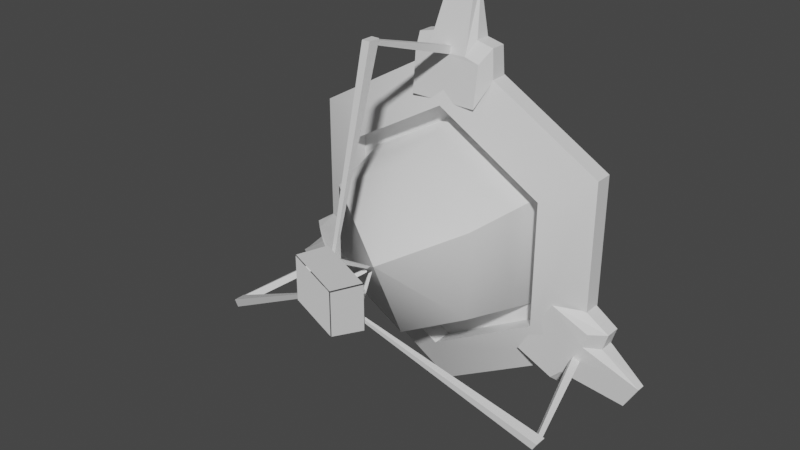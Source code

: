 # Source: combine_ball_launcher.blend  (saved by Blender 3.0.42; exported with 4.5.12 LTS)
import bpy
from mathutils import Matrix  # noqa: F401  (used for matrix-valued properties, if any)

bpy.ops.wm.read_factory_settings(use_empty=True)
scene = bpy.context.scene
scene.name = 'Scene'

# ---- collections
col_collection = bpy.data.collections.new('Collection'); scene.collection.children.link(col_collection)

# ---- materials (node trees are filled in below, after node groups)
mat_solid_white = bpy.data.materials.new('solid_white')
mat_solid_white.use_transparent_shadow = False

# ---- material node trees
mat_solid_white.use_nodes = True; mat_solid_white.node_tree.nodes.clear()
_N = mat_solid_white.node_tree.nodes; _L = mat_solid_white.node_tree.links
n0 = _N.new('ShaderNodeBsdfPrincipled'); n0.name = 'Principled BSDF'; n0.location = (10, 300)
n0.distribution = 'GGX'
n0.subsurface_method = 'RANDOM_WALK_SKIN'
n0.inputs[3].default_value = 1.45
n0.inputs[27].default_value = (0.0, 0.0, 0.0, 1.0)
n0.inputs[28].default_value = 1.0
n1 = _N.new('ShaderNodeOutputMaterial'); n1.name = 'Material Output'; n1.location = (300, 300)
_L.new(n0.outputs[0], n1.inputs[0])
n1.is_active_output = True

# ---- world
world_world = bpy.data.worlds.new('World'); scene.world = world_world
world_world.use_nodes = True; world_world.node_tree.nodes.clear()
_N = world_world.node_tree.nodes; _L = world_world.node_tree.links
n0 = _N.new('ShaderNodeOutputWorld'); n0.name = 'World Output'; n0.location = (300, 300)
n1 = _N.new('ShaderNodeBackground'); n1.name = 'Background'; n1.location = (10, 300)
n1.inputs[0].default_value = (0.05088, 0.05088, 0.05088, 1.0)
_L.new(n1.outputs[0], n0.inputs[0])
n0.is_active_output = True
world_world.color = (0.05088, 0.05088, 0.05088)
world_world.use_sun_shadow = False
world_world.sun_shadow_jitter_overblur = 0.0

# ---- meshes
me_ball_launcher = bpy.data.meshes.new('ball_launcher')
me_ball_launcher.from_pydata([(8.121e-08, 0.002909, 0.6386), (8.121e-08, -0.06245, 0.6386), (6.056e-08, -0.1361, 0.4501), (6.056e-08, -0.05816, 0.4501), (0.553, 0.002909, 0.3193), (0.553, -0.06245, 0.3193), (0.3898, -0.1361, 0.225), (0.3898, -0.05816, 0.225), (0.553, 0.002909, -0.3193), (0.553, -0.06245, -0.3193), (0.3898, -0.1361, -0.225), (0.3898, -0.05816, -0.225), (-1.273e-07, 0.002909, -0.6386), (-1.273e-07, -0.06245, -0.6386), (-9.991e-08, -0.1361, -0.4501), (-9.991e-08, -0.05816, -0.4501), (-0.553, 0.002909, -0.3193), (-0.553, -0.06245, -0.3193), (-0.3898, -0.1361, -0.225), (-0.3898, -0.05816, -0.225), (-0.553, 0.002909, 0.3193), (-0.553, -0.06245, 0.3193), (-0.3898, -0.1361, 0.225), (-0.3898, -0.05816, 0.225), (2.368e-08, -5.919e-09, 0.4041), (2.368e-08, -0.4661, 0.0), (2.368e-08, -0.3279, 0.312), (0.35, -5.919e-09, 0.2021), (1.184e-08, -0.4661, -2.051e-08), (0.2702, -0.3279, 0.156), (0.35, -5.919e-09, -0.2021), (-1.184e-08, -0.4661, -2.051e-08), (0.2702, -0.3279, -0.156), (-5.901e-08, -5.919e-09, -0.4041), (-2.368e-08, -0.4661, 2.07e-15), (-5.095e-08, -0.3279, -0.312), (-0.35, -5.919e-09, -0.2021), (-1.184e-08, -0.4661, 2.051e-08), (-0.2702, -0.3279, -0.156), (-0.35, -5.919e-09, 0.2021), (1.184e-08, -0.4661, 2.051e-08), (-0.2702, -0.3279, 0.156), (0.2702, -0.3279, 0.156), (1.184e-08, -0.4661, -2.051e-08), (-5.095e-08, -0.3279, -0.312), (-2.368e-08, -0.4661, 2.07e-15), (-0.2702, -0.3279, 0.156), (1.184e-08, -0.4661, 2.051e-08), (0.35, -5.919e-09, 0.2021), (-5.901e-08, -5.919e-09, -0.4041), (-0.35, -5.919e-09, 0.2021), (-0.0136, -0.4602, 0.7339), (-0.0136, -0.456, 0.748), (-0.01189, -0.02057, 0.5879), (-0.01189, -0.01196, 0.6171), (0.0136, -0.4602, 0.7339), (0.0136, -0.456, 0.748), (0.01189, -0.02057, 0.5879), (0.01189, -0.01196, 0.6171), (-0.005784, -0.6528, 0.0793), (-0.005784, -0.6571, 0.09141), (-0.01423, -0.4444, 0.7509), (-0.01423, -0.4866, 0.7507), (0.005784, -0.6528, 0.0793), (0.005784, -0.6571, 0.09141), (0.01423, -0.4444, 0.7509), (0.01423, -0.4866, 0.7507), (-0.005784, -0.4873, 0.01262), (-0.005784, -0.5037, 0.01214), (-0.01189, -0.6595, 0.1204), (-0.01189, -0.6599, 0.1037), (0.005784, -0.4873, 0.01262), (0.005784, -0.5037, 0.01214), (0.01189, -0.6595, 0.1204), (0.01189, -0.6599, 0.1037), (2.805e-08, -0.67, 0.1618), (-0.1377, -0.67, 0.08237), (0.1377, -0.67, 0.08237), (2.98e-08, -0.67, 0.002885), (0.6423, -0.4602, -0.3552), (0.6546, -0.456, -0.3622), (0.5151, -0.02057, -0.2837), (0.5403, -0.01196, -0.2982), (0.6287, -0.4602, -0.3787), (0.641, -0.456, -0.3858), (0.5032, -0.02057, -0.3043), (0.5285, -0.01196, -0.3188), (0.07157, -0.6528, -0.03464), (0.08205, -0.6571, -0.04069), (0.6574, -0.4444, -0.3631), (0.6572, -0.4866, -0.363), (0.06578, -0.6528, -0.04466), (0.07627, -0.6571, -0.05071), (0.6432, -0.4444, -0.3878), (0.643, -0.4866, -0.3877), (0.01382, -0.4873, -0.001299), (0.01341, -0.5037, -0.001063), (0.1102, -0.6595, -0.04988), (0.09575, -0.6599, -0.04155), (0.008034, -0.4873, -0.01132), (0.007625, -0.5037, -0.01108), (0.09829, -0.6595, -0.07048), (0.08386, -0.6599, -0.06215), (0.1402, -0.67, -0.08092), (0.1402, -0.67, 0.07804), (0.002499, -0.67, -0.1604), (0.002499, -0.67, -0.001443), (-0.6287, -0.4602, -0.3787), (-0.641, -0.456, -0.3858), (-0.5032, -0.02057, -0.3043), (-0.5285, -0.01196, -0.3188), (-0.6423, -0.4602, -0.3552), (-0.6546, -0.456, -0.3622), (-0.5151, -0.02057, -0.2837), (-0.5403, -0.01196, -0.2982), (-0.06578, -0.6528, -0.04466), (-0.07627, -0.6571, -0.05071), (-0.6432, -0.4444, -0.3878), (-0.643, -0.4866, -0.3877), (-0.07157, -0.6528, -0.03464), (-0.08205, -0.6571, -0.04069), (-0.6574, -0.4444, -0.3631), (-0.6572, -0.4866, -0.363), (-0.008034, -0.4873, -0.01132), (-0.007625, -0.5037, -0.01108), (-0.09829, -0.6595, -0.07048), (-0.08386, -0.6599, -0.06215), (-0.01382, -0.4873, -0.001299), (-0.01341, -0.5037, -0.001063), (-0.1102, -0.6595, -0.04988), (-0.09575, -0.6599, -0.04155), (-0.1402, -0.67, -0.08092), (-0.002499, -0.67, -0.1604), (-0.1402, -0.67, 0.07804), (-0.002499, -0.67, -0.001443), (-0.1217, -0.1217, 0.46), (-0.1246, -0.1047, 0.6042), (-0.1531, -0.06186, 0.546), (-0.1453, -0.05764, 0.6502), (0.1217, -0.1217, 0.46), (0.1246, -0.1047, 0.6042), (0.1531, -0.06186, 0.546), (0.1453, -0.05764, 0.6502), (-0.0847, -0.05764, 0.6643), (0.0847, -0.05764, 0.6643), (0.07263, -0.1047, 0.6183), (-0.07263, -0.1047, 0.6183), (-0.05053, -0.0003979, 0.8347), (0.05053, -0.0003979, 0.8347), (0.04876, -0.02979, 0.834), (-0.04876, -0.02979, 0.834), (-0.1531, -0.002103, 0.546), (-0.1453, -0.002103, 0.6502), (0.1531, -0.002103, 0.546), (0.1453, -0.002103, 0.6502), (-0.0847, -0.002103, 0.6643), (0.0847, -0.002103, 0.6643), (0.4592, -0.1217, -0.1246), (0.5856, -0.1047, -0.1942), (0.5494, -0.06186, -0.1404), (0.6357, -0.05764, -0.1992), (0.3375, -0.1217, -0.3354), (0.461, -0.1047, -0.41), (0.3963, -0.06186, -0.4055), (0.4904, -0.05764, -0.451), (0.6176, -0.05764, -0.2588), (0.5329, -0.05764, -0.4055), (0.4992, -0.1047, -0.3721), (0.5718, -0.1047, -0.2463), (0.7482, -0.0003977, -0.3736), (0.6976, -0.0003977, -0.4611), (0.6979, -0.02979, -0.4592), (0.7466, -0.02979, -0.3748), (0.5494, -0.002103, -0.1404), (0.6357, -0.002103, -0.1992), (0.3963, -0.002103, -0.4055), (0.4904, -0.002103, -0.451), (0.6176, -0.002103, -0.2588), (0.5329, -0.002103, -0.4055), (-0.3375, -0.1217, -0.3354), (-0.461, -0.1047, -0.41), (-0.3963, -0.06186, -0.4055), (-0.4904, -0.05764, -0.451), (-0.4592, -0.1217, -0.1246), (-0.5856, -0.1047, -0.1942), (-0.5494, -0.06186, -0.1404), (-0.6357, -0.05764, -0.1992), (-0.5329, -0.05764, -0.4055), (-0.6176, -0.05764, -0.2588), (-0.5718, -0.1047, -0.2463), (-0.4992, -0.1047, -0.3721), (-0.6976, -0.0003977, -0.4611), (-0.7482, -0.0003977, -0.3736), (-0.7466, -0.02979, -0.3748), (-0.6979, -0.02979, -0.4592), (-0.3963, -0.002103, -0.4055), (-0.4904, -0.002103, -0.451), (-0.5494, -0.002103, -0.1404), (-0.6357, -0.002103, -0.1992), (-0.5329, -0.002103, -0.4055), (-0.6176, -0.002103, -0.2588), (0.2308, -0.03443, 0.1332), (3.585e-08, -0.03443, 0.2665), (0.2308, -0.03443, -0.1332), (-5.915e-08, -0.03443, -0.2665), (-0.2308, -0.03443, -0.1332), (-0.2308, -0.03443, 0.1332)], [], [(4, 0, 1, 5), (8, 4, 5, 9), (12, 8, 9, 13), (16, 12, 13, 17), (20, 16, 17, 21), (0, 20, 21, 1), (6, 5, 1, 2), (10, 9, 5, 6), (14, 13, 9, 10), (18, 17, 13, 14), (22, 21, 17, 18), (2, 1, 21, 22), (7, 6, 2, 3), (11, 10, 6, 7), (15, 14, 10, 11), (19, 18, 14, 15), (23, 22, 18, 19), (3, 2, 22, 23), (26, 25, 43, 42), (29, 28, 31, 32), (32, 31, 45, 44), (35, 34, 37, 38), (38, 37, 47, 46), (41, 40, 25, 26), (24, 26, 42, 48), (27, 29, 32, 30), (30, 32, 44, 49), (33, 35, 38, 36), (36, 38, 46, 50), (39, 41, 26, 24), (51, 52, 54, 53), (57, 58, 56, 55), (53, 57, 55, 51), (58, 54, 52, 56), (59, 60, 62, 61), (61, 62, 66, 65), (65, 66, 64, 63), (61, 65, 63, 59), (66, 62, 60, 64), (67, 68, 70, 69), (73, 74, 72, 71), (69, 73, 71, 67), (74, 70, 68, 72), (75, 76, 78, 77), (79, 80, 82, 81), (85, 86, 84, 83), (81, 85, 83, 79), (86, 82, 80, 84), (87, 88, 90, 89), (89, 90, 94, 93), (93, 94, 92, 91), (89, 93, 91, 87), (94, 90, 88, 92), (95, 96, 98, 97), (101, 102, 100, 99), (97, 101, 99, 95), (102, 98, 96, 100), (103, 104, 106, 105), (107, 108, 110, 109), (113, 114, 112, 111), (109, 113, 111, 107), (114, 110, 108, 112), (115, 116, 118, 117), (117, 118, 122, 121), (121, 122, 120, 119), (117, 121, 119, 115), (122, 118, 116, 120), (123, 124, 126, 125), (129, 130, 128, 127), (125, 129, 127, 123), (130, 126, 124, 128), (131, 132, 134, 133), (135, 136, 138, 137), (137, 138, 152, 151), (141, 142, 140, 139), (139, 140, 145, 146, 136, 135), (138, 143, 155, 152), (143, 138, 136, 146), (142, 144, 145, 140), (143, 146, 150, 147), (148, 147, 150, 149), (146, 145, 149, 150), (144, 142, 154, 156), (145, 144, 148, 149), (142, 141, 153, 154), (144, 156, 148), (143, 147, 155), (157, 158, 160, 159), (159, 160, 174, 173), (163, 164, 162, 161), (161, 162, 167, 168, 158, 157), (160, 165, 177, 174), (165, 160, 158, 168), (164, 166, 167, 162), (165, 168, 172, 169), (170, 169, 172, 171), (168, 167, 171, 172), (166, 164, 176, 178), (167, 166, 170, 171), (164, 163, 175, 176), (166, 178, 170), (165, 169, 177), (179, 180, 182, 181), (181, 182, 196, 195), (185, 186, 184, 183), (183, 184, 189, 190, 180, 179), (182, 187, 199, 196), (187, 182, 180, 190), (186, 188, 189, 184), (187, 190, 194, 191), (192, 191, 194, 193), (190, 189, 193, 194), (188, 186, 198, 200), (189, 188, 192, 193), (186, 185, 197, 198), (188, 200, 192), (187, 191, 199), (19, 15, 204, 205), (201, 202, 206, 205, 204, 203), (15, 11, 203, 204), (11, 7, 201, 203), (7, 3, 202, 201), (3, 23, 206, 202), (23, 19, 205, 206)])
me_ball_launcher.polygons.foreach_set('use_smooth', [1, 1, 1, 1, 1, 1, 1, 1, 1, 1, 1, 1, 1, 1, 1, 1, 1, 1, 1, 1, 1, 1, 1, 1, 1, 1, 1, 1, 1, 1, 0, 0, 0, 0, 0, 0, 0, 0, 0, 0, 0, 0, 0, 0, 0, 0, 0, 0, 0, 0, 0, 0, 0, 0, 0, 0, 0, 0, 0, 0, 0, 0, 0, 0, 0, 0, 0, 0, 0, 0, 0, 0, 0, 0, 0, 0, 0, 0, 0, 0, 0, 0, 0, 0, 0, 0, 0, 0, 0, 0, 0, 0, 0, 0, 0, 0, 0, 0, 0, 0, 0, 0, 0, 0, 0, 0, 0, 0, 0, 0, 0, 0, 0, 0, 0, 0, 0, 1, 1, 1, 1, 1, 1, 1])
_uv = me_ball_launcher.uv_layers.new(name='UVMap')
_uv.uv.foreach_set('vector', [0.1667, -6.925e-09, 0.0, -6.925e-09, 0.0, -0.05954, 0.1667, -0.05954, 0.3333, -6.925e-09, 0.1667, -6.925e-09, 0.1667, -0.05954, 0.3333, -0.05954, 0.5, -6.925e-09, 0.3333, -6.925e-09, 0.3333, -0.05954, 0.5, -0.05954, 0.6667, -6.925e-09, 0.5, -6.925e-09, 0.5, -0.05954, 0.6667, -0.05954, 0.8333, -6.925e-09, 0.6667, -6.925e-09, 0.6667, -0.05954, 0.8333, -0.05954, 1.0, -6.925e-09, 0.8333, -6.925e-09, 0.8333, -0.05954, 1.0, -0.05954, 0.1667, -0.1361, 0.1667, -0.05954, 0.0, -0.05954, 0.0, -0.1361, 0.3333, -0.1361, 0.3333, -0.05954, 0.1667, -0.05954, 0.1667, -0.1361, 0.5, -0.1361, 0.5, -0.05954, 0.3333, -0.05954, 0.3333, -0.1361, 0.6667, -0.1361, 0.6667, -0.05954, 0.5, -0.05954, 0.5, -0.1361, 0.8333, -0.1361, 0.8333, -0.05954, 0.6667, -0.05954, 0.6667, -0.1361, 1.0, -0.1361, 1.0, -0.05954, 0.8333, -0.05954, 0.8333, -0.1361, 0.1667, -0.05816, 0.1667, -0.1361, 0.0, -0.1361, 0.0, -0.05816, 0.3333, -0.05816, 0.3333, -0.1361, 0.1667, -0.1361, 0.1667, -0.05816, 0.5, -0.05816, 0.5, -0.1361, 0.3333, -0.1361, 0.3333, -0.05816, 0.6667, -0.05816, 0.6667, -0.1361, 0.5, -0.1361, 0.5, -0.05816, 0.8333, -0.05816, 0.8333, -0.1361, 0.6667, -0.1361, 0.6667, -0.05816, 1.0, -0.05816, 1.0, -0.1361, 0.8333, -0.1361, 0.8333, -0.05816, 0.0, -0.3279, 0.0, -0.4661, 0.1667, -0.4661, 0.1667, -0.3279, 0.1667, -0.3279, 0.1667, -0.4661, 0.3333, -0.4661, 0.3333, -0.3279, 0.3333, -0.3279, 0.3333, -0.4661, 0.5, -0.4661, 0.5, -0.3279, 0.5, -0.3279, 0.5, -0.4661, 0.6667, -0.4661, 0.6667, -0.3279, 0.6667, -0.3279, 0.6667, -0.4661, 0.8333, -0.4661, 0.8333, -0.3279, 0.8333, -0.3279, 0.8333, -0.4661, 1.0, -0.4661, 1.0, -0.3279, 0.0, -5.919e-09, 0.0, -0.3279, 0.1667, -0.3279, 0.1667, -5.919e-09, 0.1667, -5.919e-09, 0.1667, -0.3279, 0.3333, -0.3279, 0.3333, -5.919e-09, 0.3333, -5.919e-09, 0.3333, -0.3279, 0.5, -0.3279, 0.5, -5.919e-09, 0.5, -5.919e-09, 0.5, -0.3279, 0.6667, -0.3279, 0.6667, -5.919e-09, 0.6667, -5.919e-09, 0.6667, -0.3279, 0.8333, -0.3279, 0.8333, -5.919e-09, 0.8333, -5.919e-09, 0.8333, -0.3279, 1.0, -0.3279, 1.0, -5.919e-09, 0.375, 0.0, 0.625, 0.0, 0.625, 0.25, 0.375, 0.25, 0.375, 0.5, 0.625, 0.5, 0.625, 0.75, 0.375, 0.75, 0.125, 0.5, 0.375, 0.5, 0.375, 0.75, 0.125, 0.75, 0.625, 0.5, 0.875, 0.5, 0.875, 0.75, 0.625, 0.75, 0.375, 0.0, 0.625, 0.0, 0.625, 0.25, 0.375, 0.25, 0.375, 0.25, 0.625, 0.25, 0.625, 0.5, 0.375, 0.5, 0.375, 0.5, 0.625, 0.5, 0.625, 0.75, 0.375, 0.75, 0.125, 0.5, 0.375, 0.5, 0.375, 0.75, 0.125, 0.75, 0.625, 0.5, 0.875, 0.5, 0.875, 0.75, 0.625, 0.75, 0.375, 0.0, 0.625, 0.0, 0.625, 0.25, 0.375, 0.25, 0.375, 0.5, 0.625, 0.5, 0.625, 0.75, 0.375, 0.75, 0.125, 0.5, 0.375, 0.5, 0.375, 0.75, 0.125, 0.75, 0.625, 0.5, 0.875, 0.5, 0.875, 0.75, 0.625, 0.75, 0.0, 0.0, 0.0, 0.0, 0.0, 0.0, 0.0, 0.0, 0.375, 0.0, 0.625, 0.0, 0.625, 0.25, 0.375, 0.25, 0.375, 0.5, 0.625, 0.5, 0.625, 0.75, 0.375, 0.75, 0.125, 0.5, 0.375, 0.5, 0.375, 0.75, 0.125, 0.75, 0.625, 0.5, 0.875, 0.5, 0.875, 0.75, 0.625, 0.75, 0.375, 0.0, 0.625, 0.0, 0.625, 0.25, 0.375, 0.25, 0.375, 0.25, 0.625, 0.25, 0.625, 0.5, 0.375, 0.5, 0.375, 0.5, 0.625, 0.5, 0.625, 0.75, 0.375, 0.75, 0.125, 0.5, 0.375, 0.5, 0.375, 0.75, 0.125, 0.75, 0.625, 0.5, 0.875, 0.5, 0.875, 0.75, 0.625, 0.75, 0.375, 0.0, 0.625, 0.0, 0.625, 0.25, 0.375, 0.25, 0.375, 0.5, 0.625, 0.5, 0.625, 0.75, 0.375, 0.75, 0.125, 0.5, 0.375, 0.5, 0.375, 0.75, 0.125, 0.75, 0.625, 0.5, 0.875, 0.5, 0.875, 0.75, 0.625, 0.75, 0.0, 0.0, 0.0, 0.0, 0.0, 0.0, 0.0, 0.0, 0.375, 0.0, 0.625, 0.0, 0.625, 0.25, 0.375, 0.25, 0.375, 0.5, 0.625, 0.5, 0.625, 0.75, 0.375, 0.75, 0.125, 0.5, 0.375, 0.5, 0.375, 0.75, 0.125, 0.75, 0.625, 0.5, 0.875, 0.5, 0.875, 0.75, 0.625, 0.75, 0.375, 0.0, 0.625, 0.0, 0.625, 0.25, 0.375, 0.25, 0.375, 0.25, 0.625, 0.25, 0.625, 0.5, 0.375, 0.5, 0.375, 0.5, 0.625, 0.5, 0.625, 0.75, 0.375, 0.75, 0.125, 0.5, 0.375, 0.5, 0.375, 0.75, 0.125, 0.75, 0.625, 0.5, 0.875, 0.5, 0.875, 0.75, 0.625, 0.75, 0.375, 0.0, 0.625, 0.0, 0.625, 0.25, 0.375, 0.25, 0.375, 0.5, 0.625, 0.5, 0.625, 0.75, 0.375, 0.75, 0.125, 0.5, 0.375, 0.5, 0.375, 0.75, 0.125, 0.75, 0.625, 0.5, 0.875, 0.5, 0.875, 0.75, 0.625, 0.75, 0.0, 0.0, 0.0, 0.0, 0.0, 0.0, 0.0, 0.0, 0.375, 0.0, 0.625, 0.0, 0.625, 0.25, 0.375, 0.25, 0.375, 0.25, 0.625, 0.25, 0.625, 0.25, 0.375, 0.25, 0.375, 0.5, 0.625, 0.5, 0.625, 0.75, 0.375, 0.75, 0.375, 0.75, 0.625, 0.75, 0.625, 0.8333, 0.625, 0.9167, 0.625, 1.0, 0.375, 1.0, 0.875, 0.5, 0.7917, 0.5, 0.7917, 0.5, 0.875, 0.5, 0.7917, 0.5, 0.875, 0.5, 0.875, 0.75, 0.7917, 0.75, 0.625, 0.5, 0.7083, 0.5, 0.7083, 0.75, 0.625, 0.75, 0.7917, 0.5, 0.7917, 0.75, 0.7917, 0.75, 0.7917, 0.5, 0.7083, 0.5, 0.7917, 0.5, 0.7917, 0.75, 0.7083, 0.75, 0.625, 0.9167, 0.625, 0.8333, 0.625, 0.8333, 0.625, 0.9167, 0.7083, 0.5, 0.625, 0.5, 0.625, 0.5, 0.7083, 0.5, 0.7083, 0.75, 0.7083, 0.5, 0.7083, 0.5, 0.7083, 0.75, 0.625, 0.5, 0.375, 0.5, 0.375, 0.5, 0.625, 0.5, 0.7083, 0.5, 0.7083, 0.5, 0.7083, 0.5, 0.7917, 0.5, 0.7917, 0.5, 0.7917, 0.5, 0.375, 0.0, 0.625, 0.0, 0.625, 0.25, 0.375, 0.25, 0.375, 0.25, 0.625, 0.25, 0.625, 0.25, 0.375, 0.25, 0.375, 0.5, 0.625, 0.5, 0.625, 0.75, 0.375, 0.75, 0.375, 0.75, 0.625, 0.75, 0.625, 0.8333, 0.625, 0.9167, 0.625, 1.0, 0.375, 1.0, 0.875, 0.5, 0.7917, 0.5, 0.7917, 0.5, 0.875, 0.5, 0.7917, 0.5, 0.875, 0.5, 0.875, 0.75, 0.7917, 0.75, 0.625, 0.5, 0.7083, 0.5, 0.7083, 0.75, 0.625, 0.75, 0.7917, 0.5, 0.7917, 0.75, 0.7917, 0.75, 0.7917, 0.5, 0.7083, 0.5, 0.7917, 0.5, 0.7917, 0.75, 0.7083, 0.75, 0.625, 0.9167, 0.625, 0.8333, 0.625, 0.8333, 0.625, 0.9167, 0.7083, 0.5, 0.625, 0.5, 0.625, 0.5, 0.7083, 0.5, 0.7083, 0.75, 0.7083, 0.5, 0.7083, 0.5, 0.7083, 0.75, 0.625, 0.5, 0.375, 0.5, 0.375, 0.5, 0.625, 0.5, 0.7083, 0.5, 0.7083, 0.5, 0.7083, 0.5, 0.7917, 0.5, 0.7917, 0.5, 0.7917, 0.5, 0.375, 0.0, 0.625, 0.0, 0.625, 0.25, 0.375, 0.25, 0.375, 0.25, 0.625, 0.25, 0.625, 0.25, 0.375, 0.25, 0.375, 0.5, 0.625, 0.5, 0.625, 0.75, 0.375, 0.75, 0.375, 0.75, 0.625, 0.75, 0.625, 0.8333, 0.625, 0.9167, 0.625, 1.0, 0.375, 1.0, 0.875, 0.5, 0.7917, 0.5, 0.7917, 0.5, 0.875, 0.5, 0.7917, 0.5, 0.875, 0.5, 0.875, 0.75, 0.7917, 0.75, 0.625, 0.5, 0.7083, 0.5, 0.7083, 0.75, 0.625, 0.75, 0.7917, 0.5, 0.7917, 0.75, 0.7917, 0.75, 0.7917, 0.5, 0.7083, 0.5, 0.7917, 0.5, 0.7917, 0.75, 0.7083, 0.75, 0.625, 0.9167, 0.625, 0.8333, 0.625, 0.8333, 0.625, 0.9167, 0.7083, 0.5, 0.625, 0.5, 0.625, 0.5, 0.7083, 0.5, 0.7083, 0.75, 0.7083, 0.5, 0.7083, 0.5, 0.7083, 0.75, 0.625, 0.5, 0.375, 0.5, 0.375, 0.5, 0.625, 0.5, 0.7083, 0.5, 0.7083, 0.5, 0.7083, 0.5, 0.7917, 0.5, 0.7917, 0.5, 0.7917, 0.5, 0.6667, -0.05816, 0.5, -0.05816, 0.5, -0.05816, 0.6667, -0.05816, 0.1667, -0.05816, 1.0, -0.05816, 0.8333, -0.05816, 0.6667, -0.05816, 0.5, -0.05816, 0.3333, -0.05816, 0.5, -0.05816, 0.3333, -0.05816, 0.3333, -0.05816, 0.5, -0.05816, 0.3333, -0.05816, 0.1667, -0.05816, 0.1667, -0.05816, 0.3333, -0.05816, 0.1667, -0.05816, 0.0, -0.05816, 0.0, -0.05816, 0.1667, -0.05816, 1.0, -0.05816, 0.8333, -0.05816, 0.8333, -0.05816, 1.0, -0.05816, 0.8333, -0.05816, 0.6667, -0.05816, 0.6667, -0.05816, 0.8333, -0.05816])
me_ball_launcher.materials.append(mat_solid_white)
me_ball_launcher.use_remesh_fix_poles = True
me_ball_launcher.use_remesh_preserve_attributes = False
me_ball_launcher.update()
arm_armature = bpy.data.armatures.new('Armature')  # bones are not reproduced

# ---- objects
ob_armature = bpy.data.objects.new('Armature', arm_armature)
ob_ball_launcher = bpy.data.objects.new('ball_launcher', me_ball_launcher)

# ---- transforms, parenting, visibility, modifiers, constraints
ob_armature.location = (0.0, 0.0, 0.0)
ob_ball_launcher.parent = ob_armature
ob_ball_launcher.location = (0.0, 0.0, 0.0)
_vg = ob_ball_launcher.vertex_groups.new(name='Cover0')
_vg.add([24, 25, 26, 39, 40, 41, 42, 43, 48, 67, 68, 71, 72], 1.0, 'REPLACE')
_vg = ob_ball_launcher.vertex_groups.new(name='Arm0')
_vg.add([51, 52, 55, 56, 59, 60, 61, 62, 63, 64, 65, 66, 69, 70, 73, 74, 75, 76, 77, 78], 1.0, 'REPLACE')
_vg = ob_ball_launcher.vertex_groups.new(name='Root')
for _i, _w in zip([0, 1, 2, 3, 4, 5, 6, 7, 8, 9, 10, 11, 12, 13, 14, 15, 16, 17, 18, 19, 20, 21, 22, 23, 51, 52, 53, 54, 55, 56, 57, 58, 79, 80, 81, 82, 83, 84, 85, 86, 107, 108, 109, 110, 111, 112, 113, 114, 135, 136, 137, 138, 139, 140, 141, 142, 143, 144, 145, 146, 147, 148, 149, 150, 151, 152, 153, 154, 155, 156, 157, 158, 159, 160, 161, 162, 163, 164, 165, 166, 167, 168, 169, 170, 171, 172, 173, 174, 175, 176, 177, 178, 179, 180, 181, 182, 183, 184, 185, 186, 187, 188, 189, 190, 191, 192, 193, 194, 195, 196, 197, 198, 199, 200, 201, 202, 203, 204, 205, 206], [1.0, 1.0, 1.0, 1.0, 1.0, 1.0, 1.0, 1.0, 1.0, 1.0, 1.0, 1.0, 1.0, 1.0, 1.0, 1.0, 1.0, 1.0, 1.0, 1.0, 1.0, 1.0, 1.0, 1.0, 0.1667, 0.1667, 0.8333, 0.8333, 0.1667, 0.1667, 0.8333, 0.8333, 0.1667, 0.1667, 0.8333, 0.8333, 0.1667, 0.1667, 0.8333, 0.8333, 0.1667, 0.1667, 0.8333, 0.8333, 0.1667, 0.1667, 0.8333, 0.8333, 1.0, 1.0, 1.0, 1.0, 1.0, 1.0, 1.0, 1.0, 1.0, 1.0, 1.0, 1.0, 1.0, 1.0, 1.0, 1.0, 1.0, 1.0, 1.0, 1.0, 1.0, 1.0, 1.0, 1.0, 1.0, 1.0, 1.0, 1.0, 1.0, 1.0, 1.0, 1.0, 1.0, 1.0, 1.0, 1.0, 1.0, 1.0, 1.0, 1.0, 1.0, 1.0, 1.0, 1.0, 1.0, 1.0, 1.0, 1.0, 1.0, 1.0, 1.0, 1.0, 1.0, 1.0, 1.0, 1.0, 1.0, 1.0, 1.0, 1.0, 1.0, 1.0, 1.0, 1.0, 1.0, 1.0, 1.0, 1.0, 1.0, 1.0, 1.0, 1.0]): _vg.add([_i], _w, 'REPLACE')
_vg = ob_ball_launcher.vertex_groups.new(name='Cover1')
_vg.add([27, 28, 29, 30, 31, 32, 44, 45, 49, 95, 96, 99, 100], 1.0, 'REPLACE')
_vg = ob_ball_launcher.vertex_groups.new(name='Cover2')
_vg.add([33, 34, 35, 36, 37, 38, 46, 47, 50, 123, 124, 127, 128], 1.0, 'REPLACE')
_vg = ob_ball_launcher.vertex_groups.new(name='Arm1')
_vg.add([79, 80, 83, 84, 87, 88, 89, 90, 91, 92, 93, 94, 97, 98, 101, 102, 103, 104, 105, 106], 1.0, 'REPLACE')
_vg = ob_ball_launcher.vertex_groups.new(name='Arm2')
_vg.add([107, 108, 111, 112, 115, 116, 117, 118, 119, 120, 121, 122, 125, 126, 129, 130, 131, 132, 133, 134], 1.0, 'REPLACE')
_m = ob_ball_launcher.modifiers.new('Armature', 'ARMATURE')
_m.object = ob_armature
_m = ob_ball_launcher.modifiers.new('EdgeSplit', 'EDGE_SPLIT')
_m.split_angle = 1.025

# ---- collection membership
col_collection.objects.link(ob_armature)
col_collection.objects.link(ob_ball_launcher)

# ---- scene / render settings (as saved in the file)
scene.frame_start = 1; scene.frame_end = 250; scene.frame_set(0)
scene.render.engine = 'BLENDER_EEVEE_NEXT'
scene.cycles.sampling_pattern = 'TABULATED_SOBOL'
scene.cycles.use_light_tree = False
scene.view_settings.view_transform = 'Filmic'
bpy.context.view_layer.update()

# ---- added for rendering (the .blend has no active camera and no usable light): camera, sun
cam_auto = bpy.data.cameras.new('AutoCamera')
cam_auto.lens = 50.0
cam_auto.sensor_width = 36.0
cam_auto.clip_end = 1000.0
ob_auto_camera = bpy.data.objects.new('AutoCamera', cam_auto)
scene.collection.objects.link(ob_auto_camera)
ob_auto_camera.location = (2.04024, -2.78184, 1.73027)
ob_auto_camera.rotation_euler = (1.09748, -7.21219e-08, 0.694738)
scene.camera = ob_auto_camera
light_auto_sun = bpy.data.lights.new('AutoSun', 'SUN')
light_auto_sun.energy = 3.0
light_auto_sun.angle = 0.0523599
ob_auto_sun = bpy.data.objects.new('AutoSun', light_auto_sun)
scene.collection.objects.link(ob_auto_sun)
ob_auto_sun.rotation_euler = (0.872665, 0.174533, 0.523599)
bpy.context.view_layer.update()
